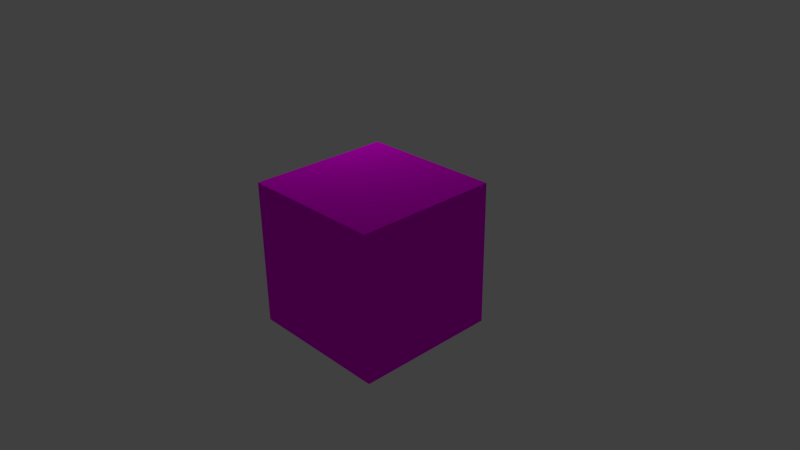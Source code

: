 # Source: debugbox.blend  (saved by Blender 2.79.0; exported with 4.5.12 LTS)
import bpy
from mathutils import Matrix  # noqa: F401  (used for matrix-valued properties, if any)

bpy.ops.wm.read_factory_settings(use_empty=True)
scene = bpy.context.scene
scene.name = 'Scene'

# ---- collections
col_collection_1 = bpy.data.collections.new('Collection 1'); scene.collection.children.link(col_collection_1)

# ---- images (referenced by path relative to the original .blend; pixels are not part of the script)
import os
ASSET_DIR = os.environ.get("B2B_ASSET_DIR", "")  # directory of the original .blend (textures are referenced by path, not embedded)
HERE = os.path.dirname(os.path.abspath(__file__))  # packed textures are extracted next to this script under _unpacked/

def load_image(name, relpath, width, height, colorspace="sRGB"):
    """Load a texture the original file referenced (path relative to the .blend, or extracted next to this script)."""
    p = next((c for c in (os.path.join(HERE, relpath), os.path.join(ASSET_DIR, relpath)) if relpath and os.path.exists(c)), "")
    if p:
        img = bpy.data.images.load(p, check_existing=True)
        img.name = name
    else:  # same state as the original file: an image datablock whose file is absent (Cycles renders it pink)
        img = bpy.data.images.new(name, width, height)
        img.source = "FILE"
        img.filepath = "//" + (relpath or name)
    img.colorspace_settings.name = colorspace
    return img
img_debug_texture_cube_png = load_image('debug-texture-cube.png', 'debug-texture-cube.png', 1024, 1024, 'sRGB')

# ---- materials (node trees are filled in below, after node groups)
mat_material = bpy.data.materials.new('Material')
mat_material.alpha_threshold = 0.0
mat_material.roughness = 0.5
mat_material.line_color = (0.0, 0.0, 0.0, 1.0)

# ---- material node trees
mat_material.use_nodes = True; mat_material.node_tree.nodes.clear()
_N = mat_material.node_tree.nodes; _L = mat_material.node_tree.links
n0 = _N.new('ShaderNodeTexCoord'); n0.name = 'Texture Coordinate'; n0.location = (-325, 655)
n1 = _N.new('ShaderNodeTexImage'); n1.name = 'Image Texture'; n1.location = (3, 540)
n1.width = 140
n1.image = img_debug_texture_cube_png
n2 = _N.new('ShaderNodeBsdfDiffuse'); n2.name = 'Diffuse BSDF'; n2.location = (217, 518)
n3 = _N.new('ShaderNodeOutputMaterial'); n3.name = 'Material Output'; n3.location = (476, 498)
_L.new(n2.outputs[0], n3.inputs[0])
_L.new(n1.outputs[0], n2.inputs[0])
_L.new(n0.outputs[2], n1.inputs[0])
n3.is_active_output = True

# ---- world
world_world = bpy.data.worlds.new('World'); scene.world = world_world
world_world.color = (0.05088, 0.05088, 0.05088)
world_world.use_sun_shadow = False
world_world.sun_shadow_jitter_overblur = 0.0
world_world.cycles.sampling_method = 'NONE'
world_world.cycles.sample_map_resolution = 256

# ---- cameras
cam_camera = bpy.data.cameras.new('Camera')
cam_camera.clip_end = 100.0
cam_camera.lens = 35.0
cam_camera.sensor_width = 32.0
cam_camera.sensor_height = 18.0
cam_camera.ortho_scale = 7.314
cam_camera.dof.focus_distance = 0.0

# ---- lights
light_lamp = bpy.data.lights.new('Lamp', 'POINT')
light_lamp.transmission_factor = 0.0
light_lamp.cutoff_distance = 30.0
light_lamp.energy = 100.0
light_lamp.shadow_buffer_clip_start = 1.001
light_lamp.shadow_soft_size = 0.1
light_lamp.shadow_maximum_resolution = 0.006
light_lamp.use_absolute_resolution = True
light_lamp.cycles.use_multiple_importance_sampling = False

# ---- meshes
me_cube = bpy.data.meshes.new('Cube')
me_cube.from_pydata([(1.0, 1.0, -1.0), (1.0, -1.0, -1.0), (-1.0, -1.0, -1.0), (-1.0, 1.0, -1.0), (1.0, 1.0, 1.0), (1.0, -1.0, 1.0), (-1.0, -1.0, 1.0), (-1.0, 1.0, 1.0)], [], [(0, 1, 2, 3), (4, 7, 6, 5), (0, 4, 5, 1), (1, 5, 6, 2), (2, 6, 7, 3), (4, 0, 3, 7)])
_uv = me_cube.uv_layers.new(name='UVMap')
_uv.uv.foreach_set('vector', [0.6628, 0.2489, 0.6619, 0.5041, 0.3335, 0.5041, 0.3339, 0.2489, 0.6653, 0.9985, 0.3369, 0.9985, 0.3342, 0.7548, 0.6646, 0.7548, 0.9971, 0.5035, 0.9971, 0.7557, 0.6646, 0.7548, 0.6619, 0.5041, 0.6619, 0.5041, 0.6646, 0.7548, 0.3342, 0.7548, 0.3335, 0.5041, 0.3335, 0.5041, 0.3342, 0.7548, 0.001549, 0.7556, 0.001549, 0.5045, 0.6635, 0.001524, 0.6628, 0.2489, 0.3339, 0.2489, 0.3334, 0.001524])
me_cube.materials.append(mat_material)
me_cube.use_remesh_preserve_volume = False
me_cube.use_remesh_preserve_attributes = False
me_cube.use_mirror_vertex_groups = False
me_cube.update()

# ---- objects
ob_box = bpy.data.objects.new('box', me_cube)
ob_lamp = bpy.data.objects.new('Lamp', light_lamp)
ob_camera = bpy.data.objects.new('Camera', cam_camera)

# ---- transforms, parenting, visibility, modifiers, constraints
ob_box.location = (0.0, 0.0, 0.0)
ob_box.lock_rotations_4d = False
ob_box.empty_display_type = 'ARROWS'
ob_box.lineart.crease_threshold = 0.0
ob_lamp.location = (-2.84, 1.692, 3.415)
ob_lamp.rotation_euler = (0.6503, 0.05522, 1.866)
ob_lamp.lock_rotations_4d = False
ob_lamp.empty_display_type = 'ARROWS'
ob_lamp.color = (0.0, 0.0, 0.0, 0.0)
ob_lamp.lineart.crease_threshold = 0.0
ob_camera.location = (7.481, -6.508, 5.344)
ob_camera.rotation_euler = (1.109, 0.01082, 0.8149)
ob_camera.lock_rotations_4d = False
ob_camera.empty_display_type = 'ARROWS'
ob_camera.color = (0.0, 0.0, 0.0, 0.0)
ob_camera.display_type = 'WIRE'
ob_camera.lineart.crease_threshold = 0.0

# ---- collection membership
col_collection_1.objects.link(ob_box)
col_collection_1.objects.link(ob_lamp)
col_collection_1.objects.link(ob_camera)

# ---- scene / render settings (as saved in the file)
scene.camera = ob_camera
scene.frame_start = 1; scene.frame_end = 250; scene.frame_set(1)
scene.render.engine = 'CYCLES'
scene.render.image_settings.color_mode = 'RGB'
scene.render.image_settings.compression = 90
scene.render.resolution_percentage = 50
scene.render.dither_intensity = 0.0
scene.cycles.use_denoising = False
scene.cycles.samples = 10
scene.cycles.sampling_pattern = 'TABULATED_SOBOL'
scene.cycles.light_sampling_threshold = 0.0
scene.cycles.use_adaptive_sampling = False
scene.cycles.use_light_tree = False
scene.cycles.blur_glossy = 0.0
scene.cycles.volume_bounces = 1
scene.cycles.pixel_filter_type = 'GAUSSIAN'
scene.cycles.sample_clamp_indirect = 0.0
scene.view_settings.view_transform = 'Standard'
bpy.context.view_layer.update()

